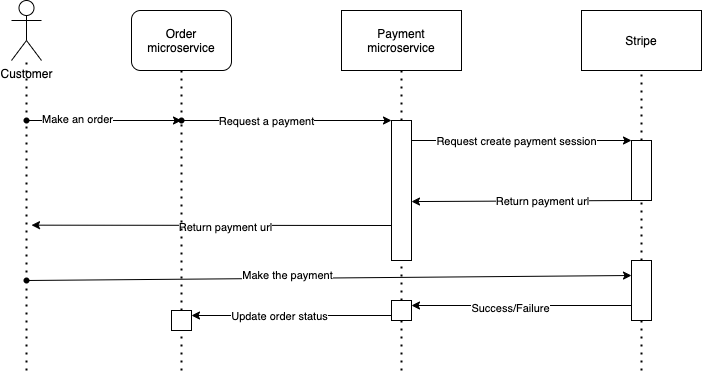

The diagram above was exported from draw.io. Its source (the exported page's mxGraphModel, read from the mxfile embedded in the PNG):
<mxGraphModel dx="889" dy="587" grid="1" gridSize="10" guides="1" tooltips="1" connect="1" arrows="1" fold="1" page="1" pageScale="1" pageWidth="850" pageHeight="1100" math="0" shadow="0">
  <root>
    <mxCell id="0" />
    <mxCell id="1" parent="0" />
    <mxCell id="3" value="Payment microservice" style="rounded=0;whiteSpace=wrap;html=1;" vertex="1" parent="1">
      <mxGeometry x="370" y="80" width="120" height="60" as="geometry" />
    </mxCell>
    <mxCell id="4" value="Stripe" style="rounded=0;whiteSpace=wrap;html=1;" vertex="1" parent="1">
      <mxGeometry x="610" y="80" width="120" height="60" as="geometry" />
    </mxCell>
    <mxCell id="5" value="" style="endArrow=none;dashed=1;html=1;dashPattern=1 3;strokeWidth=2;entryX=0.5;entryY=1;entryDx=0;entryDy=0;startArrow=none;" edge="1" parent="1" source="12" target="3">
      <mxGeometry width="50" height="50" relative="1" as="geometry">
        <mxPoint x="430" y="440" as="sourcePoint" />
        <mxPoint x="500" y="200" as="targetPoint" />
      </mxGeometry>
    </mxCell>
    <mxCell id="8" value="" style="endArrow=none;dashed=1;html=1;dashPattern=1 3;strokeWidth=2;entryX=0.5;entryY=1;entryDx=0;entryDy=0;startArrow=none;" edge="1" parent="1" source="15" target="4">
      <mxGeometry width="50" height="50" relative="1" as="geometry">
        <mxPoint x="670" y="440" as="sourcePoint" />
        <mxPoint x="580" y="240" as="targetPoint" />
      </mxGeometry>
    </mxCell>
    <mxCell id="11" value="Order microservice" style="rounded=1;whiteSpace=wrap;html=1;" vertex="1" parent="1">
      <mxGeometry x="160" y="80" width="100" height="60" as="geometry" />
    </mxCell>
    <mxCell id="32" style="edgeStyle=none;html=1;entryX=0;entryY=0;entryDx=0;entryDy=0;" edge="1" parent="1" target="15">
      <mxGeometry relative="1" as="geometry">
        <mxPoint x="440" y="210" as="sourcePoint" />
      </mxGeometry>
    </mxCell>
    <mxCell id="34" value="Request create payment session" style="edgeLabel;html=1;align=center;verticalAlign=middle;resizable=0;points=[];" vertex="1" connectable="0" parent="32">
      <mxGeometry x="-0.0545" relative="1" as="geometry">
        <mxPoint as="offset" />
      </mxGeometry>
    </mxCell>
    <mxCell id="46" style="edgeStyle=none;html=1;exitX=0;exitY=0.75;exitDx=0;exitDy=0;" edge="1" parent="1" source="12">
      <mxGeometry relative="1" as="geometry">
        <mxPoint x="60" y="294.66666666666663" as="targetPoint" />
      </mxGeometry>
    </mxCell>
    <mxCell id="47" value="Return payment url" style="edgeLabel;html=1;align=center;verticalAlign=middle;resizable=0;points=[];" vertex="1" connectable="0" parent="46">
      <mxGeometry x="-0.0722" y="2" relative="1" as="geometry">
        <mxPoint as="offset" />
      </mxGeometry>
    </mxCell>
    <mxCell id="12" value="" style="rounded=0;whiteSpace=wrap;html=1;" vertex="1" parent="1">
      <mxGeometry x="420" y="190" width="20" height="140" as="geometry" />
    </mxCell>
    <mxCell id="14" value="" style="endArrow=none;dashed=1;html=1;dashPattern=1 3;strokeWidth=2;entryX=0.5;entryY=1;entryDx=0;entryDy=0;startArrow=none;" edge="1" parent="1" source="58" target="12">
      <mxGeometry width="50" height="50" relative="1" as="geometry">
        <mxPoint x="430" y="440" as="sourcePoint" />
        <mxPoint x="430" y="140" as="targetPoint" />
      </mxGeometry>
    </mxCell>
    <mxCell id="18" value="" style="endArrow=none;dashed=1;html=1;dashPattern=1 3;strokeWidth=2;entryX=0.5;entryY=1;entryDx=0;entryDy=0;startArrow=none;" edge="1" parent="1" source="22" target="11">
      <mxGeometry width="50" height="50" relative="1" as="geometry">
        <mxPoint x="210" y="440" as="sourcePoint" />
        <mxPoint x="580" y="240" as="targetPoint" />
        <Array as="points" />
      </mxGeometry>
    </mxCell>
    <mxCell id="24" style="edgeStyle=none;html=1;entryX=0;entryY=0;entryDx=0;entryDy=0;startArrow=none;" edge="1" parent="1" source="22" target="12">
      <mxGeometry relative="1" as="geometry">
        <mxPoint x="210" y="190" as="sourcePoint" />
      </mxGeometry>
    </mxCell>
    <mxCell id="29" value="Request a payment" style="edgeLabel;html=1;align=center;verticalAlign=middle;resizable=0;points=[];" vertex="1" connectable="0" parent="24">
      <mxGeometry x="-0.2" relative="1" as="geometry">
        <mxPoint as="offset" />
      </mxGeometry>
    </mxCell>
    <mxCell id="23" value="" style="endArrow=none;dashed=1;html=1;dashPattern=1 3;strokeWidth=2;startArrow=none;" edge="1" parent="1" source="64">
      <mxGeometry width="50" height="50" relative="1" as="geometry">
        <mxPoint x="210" y="440" as="sourcePoint" />
        <mxPoint x="210" y="190" as="targetPoint" />
        <Array as="points" />
      </mxGeometry>
    </mxCell>
    <mxCell id="22" value="" style="shape=waypoint;sketch=0;fillStyle=solid;size=6;pointerEvents=1;points=[];fillColor=none;resizable=0;rotatable=0;perimeter=centerPerimeter;snapToPoint=1;" vertex="1" parent="1">
      <mxGeometry x="190" y="170" width="40" height="40" as="geometry" />
    </mxCell>
    <mxCell id="28" value="" style="edgeStyle=none;html=1;entryDx=0;entryDy=0;endArrow=none;" edge="1" parent="1" target="22">
      <mxGeometry relative="1" as="geometry">
        <mxPoint x="210" y="190" as="sourcePoint" />
        <mxPoint x="420" y="190" as="targetPoint" />
      </mxGeometry>
    </mxCell>
    <mxCell id="35" style="edgeStyle=none;html=1;exitX=0;exitY=1;exitDx=0;exitDy=0;entryX=1;entryY=0.579;entryDx=0;entryDy=0;entryPerimeter=0;" edge="1" parent="1" source="15" target="12">
      <mxGeometry relative="1" as="geometry">
        <mxPoint x="450" y="270" as="targetPoint" />
      </mxGeometry>
    </mxCell>
    <mxCell id="36" value="Return payment url" style="edgeLabel;html=1;align=center;verticalAlign=middle;resizable=0;points=[];" vertex="1" connectable="0" parent="35">
      <mxGeometry x="-0.181" relative="1" as="geometry">
        <mxPoint as="offset" />
      </mxGeometry>
    </mxCell>
    <mxCell id="15" value="" style="rounded=0;whiteSpace=wrap;html=1;" vertex="1" parent="1">
      <mxGeometry x="660" y="210" width="20" height="60" as="geometry" />
    </mxCell>
    <mxCell id="30" value="" style="endArrow=none;dashed=1;html=1;dashPattern=1 3;strokeWidth=2;entryX=0.5;entryY=1;entryDx=0;entryDy=0;startArrow=none;" edge="1" parent="1" source="55" target="15">
      <mxGeometry width="50" height="50" relative="1" as="geometry">
        <mxPoint x="670" y="440" as="sourcePoint" />
        <mxPoint x="670" y="140" as="targetPoint" />
      </mxGeometry>
    </mxCell>
    <mxCell id="37" value="Customer" style="shape=umlActor;verticalLabelPosition=bottom;verticalAlign=top;html=1;outlineConnect=0;" vertex="1" parent="1">
      <mxGeometry x="40" y="70" width="30" height="60" as="geometry" />
    </mxCell>
    <mxCell id="38" value="" style="endArrow=none;dashed=1;html=1;dashPattern=1 3;strokeWidth=2;startArrow=none;" edge="1" parent="1" source="39" target="37">
      <mxGeometry width="50" height="50" relative="1" as="geometry">
        <mxPoint x="55" y="440" as="sourcePoint" />
        <mxPoint x="460" y="220" as="targetPoint" />
      </mxGeometry>
    </mxCell>
    <mxCell id="44" style="edgeStyle=none;html=1;entryX=0.475;entryY=0.65;entryDx=0;entryDy=0;entryPerimeter=0;" edge="1" parent="1" source="39" target="22">
      <mxGeometry relative="1" as="geometry" />
    </mxCell>
    <mxCell id="45" value="Make an order" style="edgeLabel;html=1;align=center;verticalAlign=middle;resizable=0;points=[];" vertex="1" connectable="0" parent="44">
      <mxGeometry x="-0.3376" y="2" relative="1" as="geometry">
        <mxPoint x="-1" as="offset" />
      </mxGeometry>
    </mxCell>
    <mxCell id="39" value="" style="shape=waypoint;sketch=0;fillStyle=solid;size=6;pointerEvents=1;points=[];fillColor=none;resizable=0;rotatable=0;perimeter=centerPerimeter;snapToPoint=1;" vertex="1" parent="1">
      <mxGeometry x="35" y="170" width="40" height="40" as="geometry" />
    </mxCell>
    <mxCell id="43" value="" style="endArrow=none;dashed=1;html=1;dashPattern=1 3;strokeWidth=2;startArrow=none;" edge="1" parent="1" source="48" target="39">
      <mxGeometry width="50" height="50" relative="1" as="geometry">
        <mxPoint x="55" y="440" as="sourcePoint" />
        <mxPoint x="55" y="130" as="targetPoint" />
      </mxGeometry>
    </mxCell>
    <mxCell id="53" style="edgeStyle=none;html=1;entryX=0;entryY=0.25;entryDx=0;entryDy=0;" edge="1" parent="1" source="48" target="55">
      <mxGeometry relative="1" as="geometry">
        <mxPoint x="610" y="340" as="targetPoint" />
      </mxGeometry>
    </mxCell>
    <mxCell id="54" value="Make the payment" style="edgeLabel;html=1;align=center;verticalAlign=middle;resizable=0;points=[];" vertex="1" connectable="0" parent="53">
      <mxGeometry x="-0.1416" y="3" relative="1" as="geometry">
        <mxPoint as="offset" />
      </mxGeometry>
    </mxCell>
    <mxCell id="48" value="" style="shape=waypoint;sketch=0;fillStyle=solid;size=6;pointerEvents=1;points=[];fillColor=none;resizable=0;rotatable=0;perimeter=centerPerimeter;snapToPoint=1;" vertex="1" parent="1">
      <mxGeometry x="35" y="330" width="40" height="40" as="geometry" />
    </mxCell>
    <mxCell id="50" value="" style="endArrow=none;dashed=1;html=1;dashPattern=1 3;strokeWidth=2;" edge="1" parent="1" target="48">
      <mxGeometry width="50" height="50" relative="1" as="geometry">
        <mxPoint x="55" y="440" as="sourcePoint" />
        <mxPoint x="55" y="190" as="targetPoint" />
      </mxGeometry>
    </mxCell>
    <mxCell id="60" style="edgeStyle=none;html=1;exitX=0;exitY=0.75;exitDx=0;exitDy=0;entryX=1;entryY=0.25;entryDx=0;entryDy=0;" edge="1" parent="1" source="55" target="58">
      <mxGeometry relative="1" as="geometry" />
    </mxCell>
    <mxCell id="61" value="Success/Failure" style="edgeLabel;html=1;align=center;verticalAlign=middle;resizable=0;points=[];" vertex="1" connectable="0" parent="60">
      <mxGeometry x="0.1004" y="2" relative="1" as="geometry">
        <mxPoint as="offset" />
      </mxGeometry>
    </mxCell>
    <mxCell id="55" value="" style="rounded=0;whiteSpace=wrap;html=1;" vertex="1" parent="1">
      <mxGeometry x="660" y="330" width="20" height="60" as="geometry" />
    </mxCell>
    <mxCell id="56" value="" style="endArrow=none;dashed=1;html=1;dashPattern=1 3;strokeWidth=2;entryX=0.5;entryY=1;entryDx=0;entryDy=0;" edge="1" parent="1" target="55">
      <mxGeometry width="50" height="50" relative="1" as="geometry">
        <mxPoint x="670" y="440" as="sourcePoint" />
        <mxPoint x="670" y="270" as="targetPoint" />
      </mxGeometry>
    </mxCell>
    <mxCell id="66" style="edgeStyle=none;html=1;exitX=0;exitY=0.75;exitDx=0;exitDy=0;entryX=1;entryY=0.25;entryDx=0;entryDy=0;" edge="1" parent="1" source="58" target="64">
      <mxGeometry relative="1" as="geometry" />
    </mxCell>
    <mxCell id="67" value="Update order status" style="edgeLabel;html=1;align=center;verticalAlign=middle;resizable=0;points=[];" vertex="1" connectable="0" parent="66">
      <mxGeometry x="0.1248" relative="1" as="geometry">
        <mxPoint as="offset" />
      </mxGeometry>
    </mxCell>
    <mxCell id="58" value="" style="rounded=0;whiteSpace=wrap;html=1;" vertex="1" parent="1">
      <mxGeometry x="420" y="370" width="20" height="20" as="geometry" />
    </mxCell>
    <mxCell id="59" value="" style="endArrow=none;dashed=1;html=1;dashPattern=1 3;strokeWidth=2;entryX=0.5;entryY=1;entryDx=0;entryDy=0;" edge="1" parent="1" target="58">
      <mxGeometry width="50" height="50" relative="1" as="geometry">
        <mxPoint x="430" y="440" as="sourcePoint" />
        <mxPoint x="430" y="329.9999999999999" as="targetPoint" />
      </mxGeometry>
    </mxCell>
    <mxCell id="64" value="" style="rounded=0;whiteSpace=wrap;html=1;" vertex="1" parent="1">
      <mxGeometry x="200" y="380" width="20" height="20" as="geometry" />
    </mxCell>
    <mxCell id="65" value="" style="endArrow=none;dashed=1;html=1;dashPattern=1 3;strokeWidth=2;" edge="1" parent="1" target="64">
      <mxGeometry width="50" height="50" relative="1" as="geometry">
        <mxPoint x="210" y="440" as="sourcePoint" />
        <mxPoint x="210" y="190" as="targetPoint" />
        <Array as="points" />
      </mxGeometry>
    </mxCell>
  </root>
</mxGraphModel>